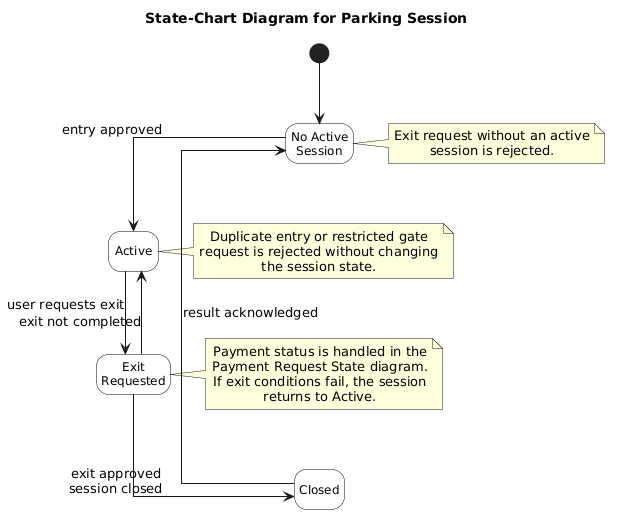

The diagram above was rendered by PlantUML. Its source (embedded in the PNG):
@startuml
title State-Chart Diagram for Parking Session

top to bottom direction
hide empty description

skinparam backgroundColor white
skinparam shadowing false
skinparam linetype ortho
skinparam defaultTextAlignment center

skinparam state {
  BackgroundColor white
  BorderColor black
  FontSize 12
}

[*] --> NoActiveSession

state "No Active\nSession" as NoActiveSession
state "Active" as Active
state "Exit\nRequested" as ExitRequested
state "Closed" as Closed

NoActiveSession --> Active : entry approved
Active --> ExitRequested : user requests exit
ExitRequested --> Closed : exit approved\nsession closed
Closed --> NoActiveSession : result acknowledged

note right of NoActiveSession
Exit request without an active
session is rejected.
end note

note right of Active
Duplicate entry or restricted gate
request is rejected without changing
the session state.
end note

note right of ExitRequested
Payment status is handled in the
Payment Request State diagram.
If exit conditions fail, the session
returns to Active.
end note

ExitRequested --> Active : exit not completed
@enduml